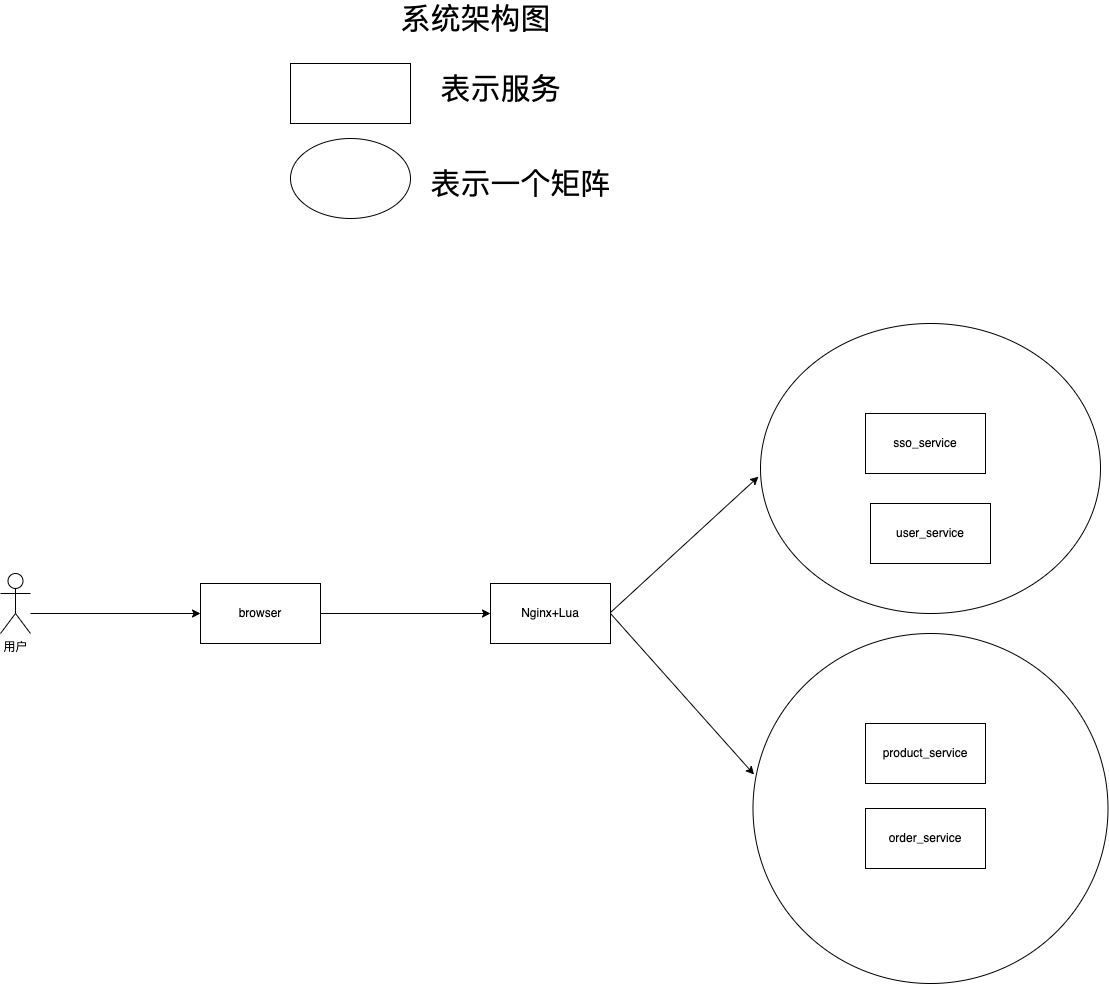

The diagram above was exported from draw.io. Its source (the exported page's mxGraphModel, read from the mxfile embedded in the PNG):
<mxGraphModel dx="2887" dy="2288" grid="1" gridSize="10" guides="1" tooltips="1" connect="1" arrows="1" fold="1" page="1" pageScale="1" pageWidth="827" pageHeight="1169" math="0" shadow="0">
  <root>
    <mxCell id="0" />
    <mxCell id="1" parent="0" />
    <mxCell id="8J5suAIPaTqpW-jtAzAm-1" value="用户" style="shape=umlActor;verticalLabelPosition=bottom;verticalAlign=top;html=1;outlineConnect=0;" parent="1" vertex="1">
      <mxGeometry x="-320" y="320" width="30" height="60" as="geometry" />
    </mxCell>
    <mxCell id="8J5suAIPaTqpW-jtAzAm-2" value="Nginx+Lua" style="rounded=0;whiteSpace=wrap;html=1;" parent="1" vertex="1">
      <mxGeometry x="170" y="330" width="120" height="60" as="geometry" />
    </mxCell>
    <mxCell id="8J5suAIPaTqpW-jtAzAm-4" value="" style="ellipse;whiteSpace=wrap;html=1;" parent="1" vertex="1">
      <mxGeometry x="440" y="70" width="340" height="290" as="geometry" />
    </mxCell>
    <mxCell id="8J5suAIPaTqpW-jtAzAm-5" value="" style="ellipse;whiteSpace=wrap;html=1;" parent="1" vertex="1">
      <mxGeometry x="432.5" y="380" width="355" height="350" as="geometry" />
    </mxCell>
    <mxCell id="8J5suAIPaTqpW-jtAzAm-10" value="product_service" style="rounded=0;whiteSpace=wrap;html=1;" parent="1" vertex="1">
      <mxGeometry x="545" y="470" width="120" height="60" as="geometry" />
    </mxCell>
    <mxCell id="8J5suAIPaTqpW-jtAzAm-11" value="order_service" style="rounded=0;whiteSpace=wrap;html=1;" parent="1" vertex="1">
      <mxGeometry x="545" y="555" width="120" height="60" as="geometry" />
    </mxCell>
    <mxCell id="8J5suAIPaTqpW-jtAzAm-12" value="sso_service" style="rounded=0;whiteSpace=wrap;html=1;" parent="1" vertex="1">
      <mxGeometry x="545" y="160" width="120" height="60" as="geometry" />
    </mxCell>
    <mxCell id="8J5suAIPaTqpW-jtAzAm-14" value="" style="endArrow=classic;html=1;rounded=0;entryX=0;entryY=0.5;entryDx=0;entryDy=0;" parent="1" target="8J5suAIPaTqpW-jtAzAm-2" edge="1">
      <mxGeometry width="50" height="50" relative="1" as="geometry">
        <mxPoint y="360" as="sourcePoint" />
        <mxPoint x="440" y="400" as="targetPoint" />
      </mxGeometry>
    </mxCell>
    <mxCell id="8J5suAIPaTqpW-jtAzAm-15" value="" style="endArrow=classic;html=1;rounded=0;entryX=-0.006;entryY=0.528;entryDx=0;entryDy=0;entryPerimeter=0;" parent="1" target="8J5suAIPaTqpW-jtAzAm-4" edge="1">
      <mxGeometry width="50" height="50" relative="1" as="geometry">
        <mxPoint x="290" y="359" as="sourcePoint" />
        <mxPoint x="460" y="359" as="targetPoint" />
      </mxGeometry>
    </mxCell>
    <mxCell id="8J5suAIPaTqpW-jtAzAm-16" value="" style="endArrow=classic;html=1;rounded=0;entryX=0.003;entryY=0.403;entryDx=0;entryDy=0;entryPerimeter=0;" parent="1" target="8J5suAIPaTqpW-jtAzAm-5" edge="1">
      <mxGeometry width="50" height="50" relative="1" as="geometry">
        <mxPoint x="290" y="360" as="sourcePoint" />
        <mxPoint x="447.96000000000004" y="233.1199999999999" as="targetPoint" />
      </mxGeometry>
    </mxCell>
    <mxCell id="8J5suAIPaTqpW-jtAzAm-17" value="&lt;font style=&quot;font-size: 30px&quot;&gt;系统架构图&lt;/font&gt;" style="text;html=1;align=center;verticalAlign=middle;resizable=0;points=[];autosize=1;strokeColor=none;fillColor=none;" parent="1" vertex="1">
      <mxGeometry x="70" y="-250" width="170" height="30" as="geometry" />
    </mxCell>
    <mxCell id="8J5suAIPaTqpW-jtAzAm-18" value="" style="rounded=0;whiteSpace=wrap;html=1;fontSize=30;" parent="1" vertex="1">
      <mxGeometry x="-30" y="-190" width="120" height="60" as="geometry" />
    </mxCell>
    <mxCell id="8J5suAIPaTqpW-jtAzAm-19" value="&lt;font style=&quot;font-size: 30px&quot;&gt;表示服务&lt;/font&gt;" style="text;html=1;align=center;verticalAlign=middle;resizable=0;points=[];autosize=1;strokeColor=none;fillColor=none;" parent="1" vertex="1">
      <mxGeometry x="110" y="-180" width="140" height="30" as="geometry" />
    </mxCell>
    <mxCell id="8J5suAIPaTqpW-jtAzAm-20" value="" style="ellipse;whiteSpace=wrap;html=1;fontSize=30;" parent="1" vertex="1">
      <mxGeometry x="-30" y="-115" width="120" height="80" as="geometry" />
    </mxCell>
    <mxCell id="8J5suAIPaTqpW-jtAzAm-21" value="&lt;font style=&quot;font-size: 30px&quot;&gt;表示一个矩阵&lt;/font&gt;" style="text;html=1;align=center;verticalAlign=middle;resizable=0;points=[];autosize=1;strokeColor=none;fillColor=none;" parent="1" vertex="1">
      <mxGeometry x="100" y="-85" width="200" height="30" as="geometry" />
    </mxCell>
    <mxCell id="VjLKc6xQp5I7g_g_jgqD-2" value="browser" style="rounded=0;whiteSpace=wrap;html=1;" parent="1" vertex="1">
      <mxGeometry x="-120" y="330" width="120" height="60" as="geometry" />
    </mxCell>
    <mxCell id="VjLKc6xQp5I7g_g_jgqD-3" value="" style="endArrow=classic;html=1;rounded=0;entryX=0;entryY=0.5;entryDx=0;entryDy=0;" parent="1" target="VjLKc6xQp5I7g_g_jgqD-2" edge="1">
      <mxGeometry width="50" height="50" relative="1" as="geometry">
        <mxPoint x="-290" y="360" as="sourcePoint" />
        <mxPoint x="150" y="400" as="targetPoint" />
      </mxGeometry>
    </mxCell>
    <mxCell id="IJW38MZ79-gnUsh3oC6A-1" value="user_service" style="rounded=0;whiteSpace=wrap;html=1;" parent="1" vertex="1">
      <mxGeometry x="550" y="250" width="120" height="60" as="geometry" />
    </mxCell>
  </root>
</mxGraphModel>